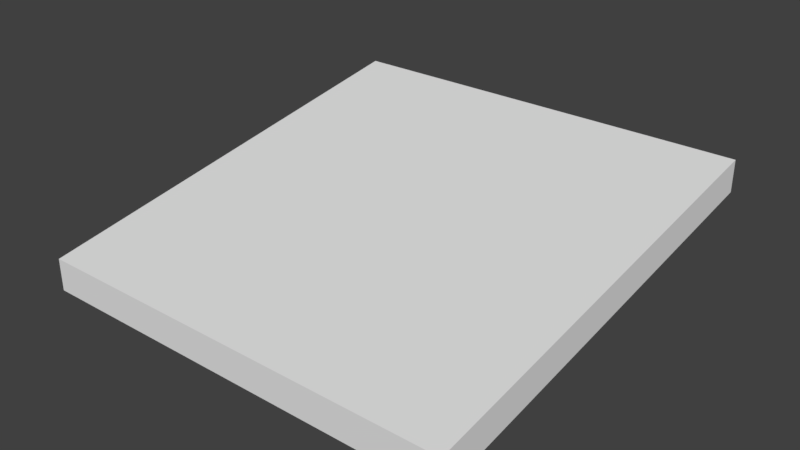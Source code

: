 # Source: HallRoofTile_2x2x0.15_angle.blend  (saved by Blender 2.79.0; exported with 4.5.12 LTS)
import bpy
from mathutils import Matrix  # noqa: F401  (used for matrix-valued properties, if any)

bpy.ops.wm.read_factory_settings(use_empty=True)
scene = bpy.context.scene
scene.name = 'Scene'

# ---- collections
col_collection_1 = bpy.data.collections.new('Collection 1'); scene.collection.children.link(col_collection_1)

# ---- materials (node trees are filled in below, after node groups)
mat_material = bpy.data.materials.new('Material')
mat_material.alpha_threshold = 0.0
mat_material.use_transparent_shadow = False
mat_material.roughness = 0.5
mat_material.line_color = (0.0, 0.0, 0.0, 1.0)

# ---- material node trees

# ---- world
world_world = bpy.data.worlds.new('World'); scene.world = world_world
world_world.color = (0.05088, 0.05088, 0.05088)
world_world.use_sun_shadow = False
world_world.sun_shadow_jitter_overblur = 0.0
world_world.cycles.sampling_method = 'MANUAL'

# ---- meshes
me_hallrooftile_2x2x0_15_angle = bpy.data.meshes.new('HallRoofTile_2x2x0.15_angle')
me_hallrooftile_2x2x0_15_angle.from_pydata([(2.0, -8.941e-08, 0.0), (2.484e-09, 8.941e-08, 0.0), (-2.484e-09, 2.0, 0.4833), (2.0, 2.0, 0.4833), (2.484e-09, 8.941e-08, 0.15), (2.0, -8.941e-08, 0.15), (2.0, 2.0, 0.3333), (-2.484e-09, 2.0, 0.3333)], [], [(0, 6, 3, 5), (1, 7, 6, 0), (4, 5, 3, 2), (1, 0, 5, 4), (7, 1, 4, 2), (6, 7, 2, 3)])
me_hallrooftile_2x2x0_15_angle.materials.append(mat_material)
me_hallrooftile_2x2x0_15_angle.use_remesh_preserve_volume = False
me_hallrooftile_2x2x0_15_angle.use_remesh_preserve_attributes = False
me_hallrooftile_2x2x0_15_angle.use_mirror_vertex_groups = False
me_hallrooftile_2x2x0_15_angle.update()

# ---- objects
ob_hallrooftile_2x2x0_15_angle = bpy.data.objects.new('HallRoofTile_2x2x0.15_angle', me_hallrooftile_2x2x0_15_angle)

# ---- transforms, parenting, visibility, modifiers, constraints
ob_hallrooftile_2x2x0_15_angle.location = (0.0, 1.788e-07, 0.0)
ob_hallrooftile_2x2x0_15_angle.lock_rotations_4d = False
ob_hallrooftile_2x2x0_15_angle.empty_display_type = 'ARROWS'
ob_hallrooftile_2x2x0_15_angle.lineart.crease_threshold = 0.0

# ---- collection membership
col_collection_1.objects.link(ob_hallrooftile_2x2x0_15_angle)

# ---- scene / render settings (as saved in the file)
scene.frame_start = 1; scene.frame_end = 250; scene.frame_set(79)
scene.render.engine = 'BLENDER_EEVEE_NEXT'
scene.render.resolution_percentage = 50
scene.render.dither_intensity = 0.0
scene.cycles.use_denoising = False
scene.cycles.samples = 128
scene.cycles.sampling_pattern = 'TABULATED_SOBOL'
scene.cycles.use_adaptive_sampling = False
scene.cycles.use_light_tree = False
scene.cycles.blur_glossy = 0.0
scene.cycles.sample_clamp_indirect = 0.0
scene.view_settings.view_transform = 'Standard'
bpy.context.view_layer.update()

# ---- added for rendering (the .blend has no active camera and no usable light): camera, sun
cam_auto = bpy.data.cameras.new('AutoCamera')
cam_auto.lens = 50.0
cam_auto.sensor_width = 36.0
cam_auto.clip_end = 1000.0
ob_auto_camera = bpy.data.objects.new('AutoCamera', cam_auto)
scene.collection.objects.link(ob_auto_camera)
ob_auto_camera.location = (3.65486, -2.18584, 2.36556)
ob_auto_camera.rotation_euler = (1.09748, -7.21219e-08, 0.694738)
scene.camera = ob_auto_camera
light_auto_sun = bpy.data.lights.new('AutoSun', 'SUN')
light_auto_sun.energy = 3.0
light_auto_sun.angle = 0.0523599
ob_auto_sun = bpy.data.objects.new('AutoSun', light_auto_sun)
scene.collection.objects.link(ob_auto_sun)
ob_auto_sun.rotation_euler = (0.872665, 0.174533, 0.523599)
bpy.context.view_layer.update()
